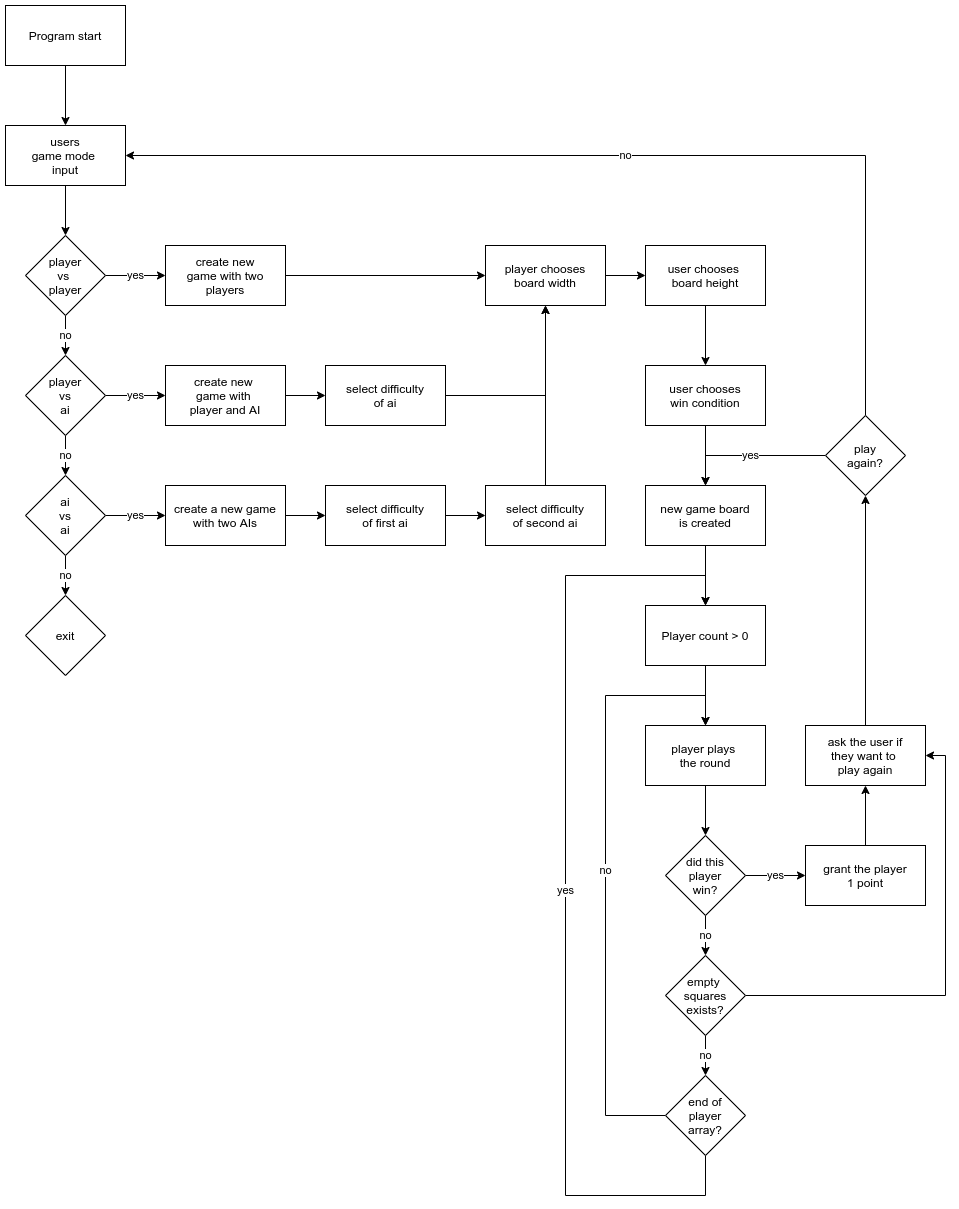

The diagram above was exported from draw.io. Its source (the exported page's mxGraphModel, read from the mxfile embedded in the PNG):
<mxGraphModel dx="1662" dy="799" grid="1" gridSize="10" guides="1" tooltips="1" connect="1" arrows="1" fold="1" page="1" pageScale="1" pageWidth="2000" pageHeight="2000" math="0" shadow="0">
  <root>
    <mxCell id="0" />
    <mxCell id="1" parent="0" />
    <mxCell id="RlmQ9ectBFPoD4X3ef8y-16" value="" style="edgeStyle=orthogonalEdgeStyle;rounded=0;orthogonalLoop=1;jettySize=auto;html=1;" parent="1" source="RlmQ9ectBFPoD4X3ef8y-1" target="RlmQ9ectBFPoD4X3ef8y-3" edge="1">
      <mxGeometry relative="1" as="geometry" />
    </mxCell>
    <mxCell id="RlmQ9ectBFPoD4X3ef8y-1" value="Program start" style="rounded=0;whiteSpace=wrap;html=1;" parent="1" vertex="1">
      <mxGeometry x="40" y="50" width="120" height="60" as="geometry" />
    </mxCell>
    <mxCell id="RlmQ9ectBFPoD4X3ef8y-17" value="" style="edgeStyle=orthogonalEdgeStyle;rounded=0;orthogonalLoop=1;jettySize=auto;html=1;" parent="1" source="RlmQ9ectBFPoD4X3ef8y-3" target="RlmQ9ectBFPoD4X3ef8y-4" edge="1">
      <mxGeometry relative="1" as="geometry" />
    </mxCell>
    <mxCell id="RlmQ9ectBFPoD4X3ef8y-3" value="users&lt;br&gt;game mode&amp;nbsp;&lt;br&gt;input" style="rounded=0;whiteSpace=wrap;html=1;" parent="1" vertex="1">
      <mxGeometry x="40" y="170" width="120" height="60" as="geometry" />
    </mxCell>
    <mxCell id="RlmQ9ectBFPoD4X3ef8y-18" value="no" style="edgeStyle=orthogonalEdgeStyle;rounded=0;orthogonalLoop=1;jettySize=auto;html=1;" parent="1" source="RlmQ9ectBFPoD4X3ef8y-4" target="RlmQ9ectBFPoD4X3ef8y-5" edge="1">
      <mxGeometry relative="1" as="geometry" />
    </mxCell>
    <mxCell id="RlmQ9ectBFPoD4X3ef8y-21" value="yes" style="edgeStyle=orthogonalEdgeStyle;rounded=0;orthogonalLoop=1;jettySize=auto;html=1;" parent="1" source="RlmQ9ectBFPoD4X3ef8y-4" target="RlmQ9ectBFPoD4X3ef8y-9" edge="1">
      <mxGeometry relative="1" as="geometry" />
    </mxCell>
    <mxCell id="RlmQ9ectBFPoD4X3ef8y-4" value="player&lt;br&gt;vs&amp;nbsp;&lt;br&gt;player" style="rhombus;whiteSpace=wrap;html=1;" parent="1" vertex="1">
      <mxGeometry x="60" y="280" width="80" height="80" as="geometry" />
    </mxCell>
    <mxCell id="RlmQ9ectBFPoD4X3ef8y-19" value="no" style="edgeStyle=orthogonalEdgeStyle;rounded=0;orthogonalLoop=1;jettySize=auto;html=1;" parent="1" source="RlmQ9ectBFPoD4X3ef8y-5" target="RlmQ9ectBFPoD4X3ef8y-6" edge="1">
      <mxGeometry relative="1" as="geometry" />
    </mxCell>
    <mxCell id="RlmQ9ectBFPoD4X3ef8y-22" value="yes" style="edgeStyle=orthogonalEdgeStyle;rounded=0;orthogonalLoop=1;jettySize=auto;html=1;" parent="1" source="RlmQ9ectBFPoD4X3ef8y-5" target="RlmQ9ectBFPoD4X3ef8y-8" edge="1">
      <mxGeometry relative="1" as="geometry" />
    </mxCell>
    <mxCell id="RlmQ9ectBFPoD4X3ef8y-5" value="player&lt;br&gt;vs&lt;br&gt;ai" style="rhombus;whiteSpace=wrap;html=1;" parent="1" vertex="1">
      <mxGeometry x="60" y="400" width="80" height="80" as="geometry" />
    </mxCell>
    <mxCell id="RlmQ9ectBFPoD4X3ef8y-20" value="no" style="edgeStyle=orthogonalEdgeStyle;rounded=0;orthogonalLoop=1;jettySize=auto;html=1;" parent="1" source="RlmQ9ectBFPoD4X3ef8y-6" target="RlmQ9ectBFPoD4X3ef8y-7" edge="1">
      <mxGeometry relative="1" as="geometry" />
    </mxCell>
    <mxCell id="RlmQ9ectBFPoD4X3ef8y-23" value="yes" style="edgeStyle=orthogonalEdgeStyle;rounded=0;orthogonalLoop=1;jettySize=auto;html=1;" parent="1" source="RlmQ9ectBFPoD4X3ef8y-6" target="RlmQ9ectBFPoD4X3ef8y-10" edge="1">
      <mxGeometry relative="1" as="geometry" />
    </mxCell>
    <mxCell id="RlmQ9ectBFPoD4X3ef8y-6" value="ai&lt;br&gt;vs&lt;br&gt;ai" style="rhombus;whiteSpace=wrap;html=1;" parent="1" vertex="1">
      <mxGeometry x="60" y="520" width="80" height="80" as="geometry" />
    </mxCell>
    <mxCell id="RlmQ9ectBFPoD4X3ef8y-7" value="exit" style="rhombus;whiteSpace=wrap;html=1;" parent="1" vertex="1">
      <mxGeometry x="60" y="640" width="80" height="80" as="geometry" />
    </mxCell>
    <mxCell id="RlmQ9ectBFPoD4X3ef8y-24" value="" style="edgeStyle=orthogonalEdgeStyle;rounded=0;orthogonalLoop=1;jettySize=auto;html=1;" parent="1" source="RlmQ9ectBFPoD4X3ef8y-8" target="RlmQ9ectBFPoD4X3ef8y-11" edge="1">
      <mxGeometry relative="1" as="geometry" />
    </mxCell>
    <mxCell id="RlmQ9ectBFPoD4X3ef8y-8" value="create new&amp;nbsp;&lt;br&gt;game with&amp;nbsp;&lt;br&gt;player and AI" style="rounded=0;whiteSpace=wrap;html=1;" parent="1" vertex="1">
      <mxGeometry x="200" y="410" width="120" height="60" as="geometry" />
    </mxCell>
    <mxCell id="RlmQ9ectBFPoD4X3ef8y-29" style="edgeStyle=orthogonalEdgeStyle;rounded=0;orthogonalLoop=1;jettySize=auto;html=1;" parent="1" source="RlmQ9ectBFPoD4X3ef8y-9" target="RlmQ9ectBFPoD4X3ef8y-15" edge="1">
      <mxGeometry relative="1" as="geometry" />
    </mxCell>
    <mxCell id="RlmQ9ectBFPoD4X3ef8y-9" value="create new&lt;br&gt;game with two players" style="rounded=0;whiteSpace=wrap;html=1;" parent="1" vertex="1">
      <mxGeometry x="200" y="290" width="120" height="60" as="geometry" />
    </mxCell>
    <mxCell id="RlmQ9ectBFPoD4X3ef8y-25" value="" style="edgeStyle=orthogonalEdgeStyle;rounded=0;orthogonalLoop=1;jettySize=auto;html=1;" parent="1" source="RlmQ9ectBFPoD4X3ef8y-10" target="RlmQ9ectBFPoD4X3ef8y-12" edge="1">
      <mxGeometry relative="1" as="geometry" />
    </mxCell>
    <mxCell id="RlmQ9ectBFPoD4X3ef8y-10" value="create a new game with two AIs" style="rounded=0;whiteSpace=wrap;html=1;" parent="1" vertex="1">
      <mxGeometry x="200" y="530" width="120" height="60" as="geometry" />
    </mxCell>
    <mxCell id="RlmQ9ectBFPoD4X3ef8y-28" style="edgeStyle=orthogonalEdgeStyle;rounded=0;orthogonalLoop=1;jettySize=auto;html=1;" parent="1" source="RlmQ9ectBFPoD4X3ef8y-11" target="RlmQ9ectBFPoD4X3ef8y-15" edge="1">
      <mxGeometry relative="1" as="geometry" />
    </mxCell>
    <mxCell id="RlmQ9ectBFPoD4X3ef8y-11" value="select difficulty&lt;br&gt;of ai" style="rounded=0;whiteSpace=wrap;html=1;" parent="1" vertex="1">
      <mxGeometry x="360" y="410" width="120" height="60" as="geometry" />
    </mxCell>
    <mxCell id="RlmQ9ectBFPoD4X3ef8y-26" value="" style="edgeStyle=orthogonalEdgeStyle;rounded=0;orthogonalLoop=1;jettySize=auto;html=1;" parent="1" source="RlmQ9ectBFPoD4X3ef8y-12" target="RlmQ9ectBFPoD4X3ef8y-13" edge="1">
      <mxGeometry relative="1" as="geometry" />
    </mxCell>
    <mxCell id="RlmQ9ectBFPoD4X3ef8y-12" value="&lt;span&gt;select difficulty&lt;/span&gt;&lt;br&gt;&lt;span&gt;of first ai&lt;/span&gt;" style="rounded=0;whiteSpace=wrap;html=1;" parent="1" vertex="1">
      <mxGeometry x="360" y="530" width="120" height="60" as="geometry" />
    </mxCell>
    <mxCell id="RlmQ9ectBFPoD4X3ef8y-27" style="edgeStyle=orthogonalEdgeStyle;rounded=0;orthogonalLoop=1;jettySize=auto;html=1;" parent="1" source="RlmQ9ectBFPoD4X3ef8y-13" target="RlmQ9ectBFPoD4X3ef8y-15" edge="1">
      <mxGeometry relative="1" as="geometry" />
    </mxCell>
    <mxCell id="RlmQ9ectBFPoD4X3ef8y-13" value="&lt;span&gt;select difficulty&lt;/span&gt;&lt;br&gt;&lt;span&gt;of second ai&lt;/span&gt;" style="rounded=0;whiteSpace=wrap;html=1;" parent="1" vertex="1">
      <mxGeometry x="520" y="530" width="120" height="60" as="geometry" />
    </mxCell>
    <mxCell id="RlmQ9ectBFPoD4X3ef8y-32" value="" style="edgeStyle=orthogonalEdgeStyle;rounded=0;orthogonalLoop=1;jettySize=auto;html=1;" parent="1" source="RlmQ9ectBFPoD4X3ef8y-15" target="RlmQ9ectBFPoD4X3ef8y-30" edge="1">
      <mxGeometry relative="1" as="geometry" />
    </mxCell>
    <mxCell id="RlmQ9ectBFPoD4X3ef8y-15" value="player chooses&lt;br&gt;board width" style="rounded=0;whiteSpace=wrap;html=1;" parent="1" vertex="1">
      <mxGeometry x="520" y="290" width="120" height="60" as="geometry" />
    </mxCell>
    <mxCell id="RlmQ9ectBFPoD4X3ef8y-33" value="" style="edgeStyle=orthogonalEdgeStyle;rounded=0;orthogonalLoop=1;jettySize=auto;html=1;" parent="1" source="RlmQ9ectBFPoD4X3ef8y-30" target="RlmQ9ectBFPoD4X3ef8y-31" edge="1">
      <mxGeometry relative="1" as="geometry" />
    </mxCell>
    <mxCell id="RlmQ9ectBFPoD4X3ef8y-30" value="user chooses &lt;br&gt;board height" style="rounded=0;whiteSpace=wrap;html=1;" parent="1" vertex="1">
      <mxGeometry x="680" y="290" width="120" height="60" as="geometry" />
    </mxCell>
    <mxCell id="RlmQ9ectBFPoD4X3ef8y-35" value="" style="edgeStyle=orthogonalEdgeStyle;rounded=0;orthogonalLoop=1;jettySize=auto;html=1;" parent="1" source="RlmQ9ectBFPoD4X3ef8y-31" target="RlmQ9ectBFPoD4X3ef8y-34" edge="1">
      <mxGeometry relative="1" as="geometry" />
    </mxCell>
    <mxCell id="RlmQ9ectBFPoD4X3ef8y-31" value="user chooses&lt;br&gt;win condition" style="rounded=0;whiteSpace=wrap;html=1;" parent="1" vertex="1">
      <mxGeometry x="680" y="410" width="120" height="60" as="geometry" />
    </mxCell>
    <mxCell id="RlmQ9ectBFPoD4X3ef8y-40" value="" style="edgeStyle=orthogonalEdgeStyle;rounded=0;orthogonalLoop=1;jettySize=auto;html=1;" parent="1" source="RlmQ9ectBFPoD4X3ef8y-34" target="RlmQ9ectBFPoD4X3ef8y-39" edge="1">
      <mxGeometry relative="1" as="geometry" />
    </mxCell>
    <mxCell id="RlmQ9ectBFPoD4X3ef8y-34" value="new game board&lt;br&gt;is created" style="rounded=0;whiteSpace=wrap;html=1;" parent="1" vertex="1">
      <mxGeometry x="680" y="530" width="120" height="60" as="geometry" />
    </mxCell>
    <mxCell id="RlmQ9ectBFPoD4X3ef8y-47" value="" style="edgeStyle=orthogonalEdgeStyle;rounded=0;orthogonalLoop=1;jettySize=auto;html=1;" parent="1" source="RlmQ9ectBFPoD4X3ef8y-39" target="RlmQ9ectBFPoD4X3ef8y-41" edge="1">
      <mxGeometry relative="1" as="geometry" />
    </mxCell>
    <mxCell id="RlmQ9ectBFPoD4X3ef8y-39" value="Player count &amp;gt; 0" style="rounded=0;whiteSpace=wrap;html=1;" parent="1" vertex="1">
      <mxGeometry x="680" y="650" width="120" height="60" as="geometry" />
    </mxCell>
    <mxCell id="RlmQ9ectBFPoD4X3ef8y-46" value="" style="edgeStyle=orthogonalEdgeStyle;rounded=0;orthogonalLoop=1;jettySize=auto;html=1;" parent="1" source="RlmQ9ectBFPoD4X3ef8y-41" target="RlmQ9ectBFPoD4X3ef8y-43" edge="1">
      <mxGeometry relative="1" as="geometry" />
    </mxCell>
    <mxCell id="RlmQ9ectBFPoD4X3ef8y-41" value="player plays&amp;nbsp;&lt;br&gt;the round" style="rounded=0;whiteSpace=wrap;html=1;" parent="1" vertex="1">
      <mxGeometry x="680" y="770" width="120" height="60" as="geometry" />
    </mxCell>
    <mxCell id="RlmQ9ectBFPoD4X3ef8y-45" value="no" style="edgeStyle=orthogonalEdgeStyle;rounded=0;orthogonalLoop=1;jettySize=auto;html=1;" parent="1" source="RlmQ9ectBFPoD4X3ef8y-43" target="RlmQ9ectBFPoD4X3ef8y-44" edge="1">
      <mxGeometry relative="1" as="geometry" />
    </mxCell>
    <mxCell id="RlmQ9ectBFPoD4X3ef8y-55" value="yes" style="edgeStyle=orthogonalEdgeStyle;rounded=0;orthogonalLoop=1;jettySize=auto;html=1;" parent="1" source="RlmQ9ectBFPoD4X3ef8y-43" target="RlmQ9ectBFPoD4X3ef8y-54" edge="1">
      <mxGeometry relative="1" as="geometry" />
    </mxCell>
    <mxCell id="RlmQ9ectBFPoD4X3ef8y-43" value="did this&lt;br&gt;player&lt;br&gt;win?" style="rhombus;whiteSpace=wrap;html=1;" parent="1" vertex="1">
      <mxGeometry x="700" y="880" width="80" height="80" as="geometry" />
    </mxCell>
    <mxCell id="RlmQ9ectBFPoD4X3ef8y-52" value="no" style="edgeStyle=orthogonalEdgeStyle;rounded=0;orthogonalLoop=1;jettySize=auto;html=1;" parent="1" source="RlmQ9ectBFPoD4X3ef8y-44" target="RlmQ9ectBFPoD4X3ef8y-50" edge="1">
      <mxGeometry relative="1" as="geometry" />
    </mxCell>
    <mxCell id="RlmQ9ectBFPoD4X3ef8y-59" style="edgeStyle=orthogonalEdgeStyle;rounded=0;orthogonalLoop=1;jettySize=auto;html=1;" parent="1" source="RlmQ9ectBFPoD4X3ef8y-44" target="RlmQ9ectBFPoD4X3ef8y-57" edge="1">
      <mxGeometry relative="1" as="geometry">
        <Array as="points">
          <mxPoint x="980" y="1040" />
          <mxPoint x="980" y="800" />
        </Array>
      </mxGeometry>
    </mxCell>
    <mxCell id="RlmQ9ectBFPoD4X3ef8y-44" value="empty&amp;nbsp;&lt;br&gt;squares&lt;br&gt;exists?" style="rhombus;whiteSpace=wrap;html=1;" parent="1" vertex="1">
      <mxGeometry x="700" y="1000" width="80" height="80" as="geometry" />
    </mxCell>
    <mxCell id="RlmQ9ectBFPoD4X3ef8y-51" value="no" style="edgeStyle=orthogonalEdgeStyle;rounded=0;orthogonalLoop=1;jettySize=auto;html=1;entryX=0.5;entryY=0;entryDx=0;entryDy=0;" parent="1" source="RlmQ9ectBFPoD4X3ef8y-50" target="RlmQ9ectBFPoD4X3ef8y-41" edge="1">
      <mxGeometry relative="1" as="geometry">
        <mxPoint x="590" y="720" as="targetPoint" />
        <Array as="points">
          <mxPoint x="640" y="1160" />
          <mxPoint x="640" y="740" />
          <mxPoint x="740" y="740" />
        </Array>
      </mxGeometry>
    </mxCell>
    <mxCell id="RlmQ9ectBFPoD4X3ef8y-53" value="yes" style="edgeStyle=orthogonalEdgeStyle;rounded=0;orthogonalLoop=1;jettySize=auto;html=1;entryX=0.5;entryY=0;entryDx=0;entryDy=0;" parent="1" source="RlmQ9ectBFPoD4X3ef8y-50" target="RlmQ9ectBFPoD4X3ef8y-39" edge="1">
      <mxGeometry relative="1" as="geometry">
        <mxPoint x="520" y="620" as="targetPoint" />
        <Array as="points">
          <mxPoint x="740" y="1240" />
          <mxPoint x="600" y="1240" />
          <mxPoint x="600" y="620" />
          <mxPoint x="740" y="620" />
        </Array>
      </mxGeometry>
    </mxCell>
    <mxCell id="RlmQ9ectBFPoD4X3ef8y-50" value="end of&lt;br&gt;player&lt;br&gt;array?" style="rhombus;whiteSpace=wrap;html=1;" parent="1" vertex="1">
      <mxGeometry x="700" y="1120" width="80" height="80" as="geometry" />
    </mxCell>
    <mxCell id="RlmQ9ectBFPoD4X3ef8y-58" value="" style="edgeStyle=orthogonalEdgeStyle;rounded=0;orthogonalLoop=1;jettySize=auto;html=1;" parent="1" source="RlmQ9ectBFPoD4X3ef8y-54" target="RlmQ9ectBFPoD4X3ef8y-57" edge="1">
      <mxGeometry relative="1" as="geometry" />
    </mxCell>
    <mxCell id="RlmQ9ectBFPoD4X3ef8y-54" value="grant the player&lt;br&gt;1 point" style="rounded=0;whiteSpace=wrap;html=1;" parent="1" vertex="1">
      <mxGeometry x="840" y="890" width="120" height="60" as="geometry" />
    </mxCell>
    <mxCell id="RlmQ9ectBFPoD4X3ef8y-62" value="" style="edgeStyle=orthogonalEdgeStyle;rounded=0;orthogonalLoop=1;jettySize=auto;html=1;" parent="1" source="RlmQ9ectBFPoD4X3ef8y-57" target="RlmQ9ectBFPoD4X3ef8y-61" edge="1">
      <mxGeometry relative="1" as="geometry" />
    </mxCell>
    <mxCell id="RlmQ9ectBFPoD4X3ef8y-57" value="ask the user if&lt;br&gt;they want to&amp;nbsp;&lt;br&gt;play again" style="rounded=0;whiteSpace=wrap;html=1;" parent="1" vertex="1">
      <mxGeometry x="840" y="770" width="120" height="60" as="geometry" />
    </mxCell>
    <mxCell id="RlmQ9ectBFPoD4X3ef8y-63" value="yes" style="edgeStyle=orthogonalEdgeStyle;rounded=0;orthogonalLoop=1;jettySize=auto;html=1;" parent="1" source="RlmQ9ectBFPoD4X3ef8y-61" target="RlmQ9ectBFPoD4X3ef8y-34" edge="1">
      <mxGeometry relative="1" as="geometry">
        <Array as="points">
          <mxPoint x="740" y="500" />
        </Array>
      </mxGeometry>
    </mxCell>
    <mxCell id="RlmQ9ectBFPoD4X3ef8y-64" value="no" style="edgeStyle=orthogonalEdgeStyle;rounded=0;orthogonalLoop=1;jettySize=auto;html=1;entryX=1;entryY=0.5;entryDx=0;entryDy=0;" parent="1" source="RlmQ9ectBFPoD4X3ef8y-61" target="RlmQ9ectBFPoD4X3ef8y-3" edge="1">
      <mxGeometry relative="1" as="geometry">
        <Array as="points">
          <mxPoint x="900" y="200" />
        </Array>
      </mxGeometry>
    </mxCell>
    <mxCell id="RlmQ9ectBFPoD4X3ef8y-61" value="play&lt;br&gt;again?" style="rhombus;whiteSpace=wrap;html=1;" parent="1" vertex="1">
      <mxGeometry x="860" y="460" width="80" height="80" as="geometry" />
    </mxCell>
  </root>
</mxGraphModel>